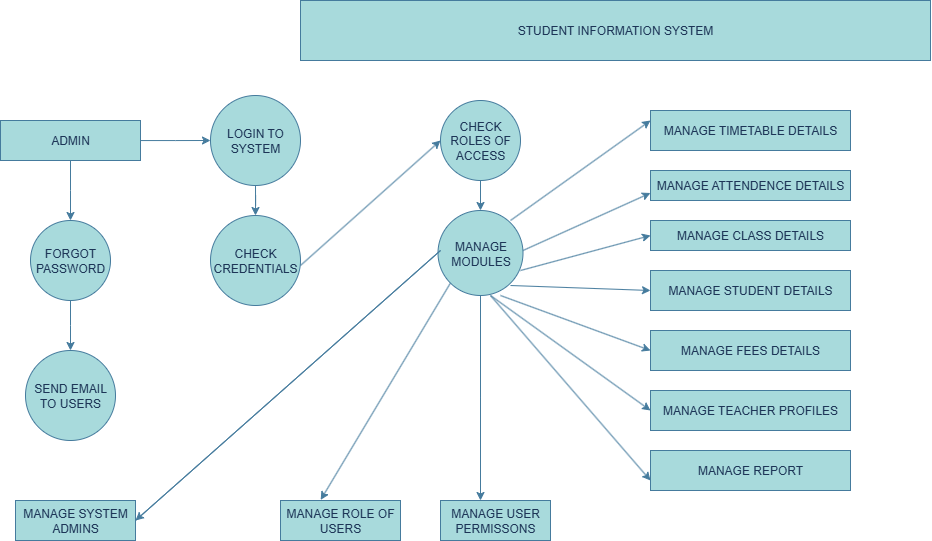

The diagram above was exported from draw.io. Its source (the exported page's mxGraphModel, read from the mxfile embedded in the PNG):
<mxGraphModel dx="2926" dy="1761" grid="1" gridSize="10" guides="1" tooltips="1" connect="1" arrows="1" fold="1" page="1" pageScale="1" pageWidth="850" pageHeight="1100" math="0" shadow="0">
  <root>
    <mxCell id="0" />
    <mxCell id="1" parent="0" />
    <mxCell id="F92jZw1KYQ3sdb9WHK4k-2" value="STUDENT INFORMATION SYSTEM" style="rounded=0;whiteSpace=wrap;html=1;labelBackgroundColor=none;fillColor=#A8DADC;strokeColor=#457B9D;fontColor=#1D3557;" vertex="1" parent="1">
      <mxGeometry x="-1190" y="-1070" width="630" height="60" as="geometry" />
    </mxCell>
    <mxCell id="F92jZw1KYQ3sdb9WHK4k-17" value="" style="edgeStyle=orthogonalEdgeStyle;rounded=0;orthogonalLoop=1;jettySize=auto;html=1;labelBackgroundColor=none;strokeColor=#457B9D;fontColor=default;" edge="1" parent="1" source="F92jZw1KYQ3sdb9WHK4k-5">
      <mxGeometry relative="1" as="geometry">
        <mxPoint x="-1420" y="-850" as="targetPoint" />
      </mxGeometry>
    </mxCell>
    <mxCell id="F92jZw1KYQ3sdb9WHK4k-45" style="edgeStyle=orthogonalEdgeStyle;rounded=0;orthogonalLoop=1;jettySize=auto;html=1;labelBackgroundColor=none;strokeColor=#457B9D;fontColor=default;" edge="1" parent="1" source="F92jZw1KYQ3sdb9WHK4k-5">
      <mxGeometry relative="1" as="geometry">
        <mxPoint x="-1280" y="-930" as="targetPoint" />
      </mxGeometry>
    </mxCell>
    <mxCell id="F92jZw1KYQ3sdb9WHK4k-5" value="ADMIN" style="rounded=0;whiteSpace=wrap;html=1;labelBackgroundColor=none;fillColor=#A8DADC;strokeColor=#457B9D;fontColor=#1D3557;" vertex="1" parent="1">
      <mxGeometry x="-1490" y="-950" width="140" height="40" as="geometry" />
    </mxCell>
    <mxCell id="F92jZw1KYQ3sdb9WHK4k-47" style="edgeStyle=orthogonalEdgeStyle;rounded=0;orthogonalLoop=1;jettySize=auto;html=1;entryX=0.5;entryY=0;entryDx=0;entryDy=0;labelBackgroundColor=none;strokeColor=#457B9D;fontColor=default;" edge="1" parent="1" source="F92jZw1KYQ3sdb9WHK4k-8" target="F92jZw1KYQ3sdb9WHK4k-30">
      <mxGeometry relative="1" as="geometry" />
    </mxCell>
    <mxCell id="F92jZw1KYQ3sdb9WHK4k-8" value="LOGIN TO SYSTEM" style="ellipse;whiteSpace=wrap;html=1;aspect=fixed;labelBackgroundColor=none;fillColor=#A8DADC;strokeColor=#457B9D;fontColor=#1D3557;" vertex="1" parent="1">
      <mxGeometry x="-1280" y="-975" width="90" height="90" as="geometry" />
    </mxCell>
    <mxCell id="F92jZw1KYQ3sdb9WHK4k-21" value="SEND EMAIL TO USERS" style="ellipse;whiteSpace=wrap;html=1;aspect=fixed;labelBackgroundColor=none;fillColor=#A8DADC;strokeColor=#457B9D;fontColor=#1D3557;" vertex="1" parent="1">
      <mxGeometry x="-1465" y="-720" width="90" height="90" as="geometry" />
    </mxCell>
    <mxCell id="F92jZw1KYQ3sdb9WHK4k-22" value="MANAGE SYSTEM ADMINS" style="rounded=0;whiteSpace=wrap;html=1;labelBackgroundColor=none;fillColor=#A8DADC;strokeColor=#457B9D;fontColor=#1D3557;" vertex="1" parent="1">
      <mxGeometry x="-1475" y="-570" width="120" height="40" as="geometry" />
    </mxCell>
    <mxCell id="F92jZw1KYQ3sdb9WHK4k-29" style="edgeStyle=orthogonalEdgeStyle;rounded=0;orthogonalLoop=1;jettySize=auto;html=1;entryX=0.5;entryY=0;entryDx=0;entryDy=0;labelBackgroundColor=none;strokeColor=#457B9D;fontColor=default;" edge="1" parent="1">
      <mxGeometry relative="1" as="geometry">
        <mxPoint x="-1240" y="-850" as="sourcePoint" />
        <mxPoint x="-1240" y="-850" as="targetPoint" />
      </mxGeometry>
    </mxCell>
    <mxCell id="F92jZw1KYQ3sdb9WHK4k-30" value="CHECK CREDENTIALS" style="ellipse;whiteSpace=wrap;html=1;aspect=fixed;labelBackgroundColor=none;fillColor=#A8DADC;strokeColor=#457B9D;fontColor=#1D3557;" vertex="1" parent="1">
      <mxGeometry x="-1280" y="-855" width="90" height="90" as="geometry" />
    </mxCell>
    <mxCell id="F92jZw1KYQ3sdb9WHK4k-37" style="edgeStyle=orthogonalEdgeStyle;rounded=0;orthogonalLoop=1;jettySize=auto;html=1;entryX=0.5;entryY=0;entryDx=0;entryDy=0;labelBackgroundColor=none;strokeColor=#457B9D;fontColor=default;" edge="1" parent="1">
      <mxGeometry relative="1" as="geometry">
        <mxPoint x="-1414.9999999999998" y="-850" as="sourcePoint" />
        <mxPoint x="-1415" y="-850" as="targetPoint" />
      </mxGeometry>
    </mxCell>
    <mxCell id="F92jZw1KYQ3sdb9WHK4k-42" style="edgeStyle=orthogonalEdgeStyle;rounded=0;orthogonalLoop=1;jettySize=auto;html=1;labelBackgroundColor=none;strokeColor=#457B9D;fontColor=default;" edge="1" parent="1" source="F92jZw1KYQ3sdb9WHK4k-38">
      <mxGeometry relative="1" as="geometry">
        <mxPoint x="-1420" y="-720" as="targetPoint" />
      </mxGeometry>
    </mxCell>
    <mxCell id="F92jZw1KYQ3sdb9WHK4k-38" value="FORGOT PASSWORD" style="ellipse;whiteSpace=wrap;html=1;aspect=fixed;labelBackgroundColor=none;fillColor=#A8DADC;strokeColor=#457B9D;fontColor=#1D3557;" vertex="1" parent="1">
      <mxGeometry x="-1460" y="-850" width="80" height="80" as="geometry" />
    </mxCell>
    <mxCell id="F92jZw1KYQ3sdb9WHK4k-63" value="" style="edgeStyle=orthogonalEdgeStyle;rounded=0;orthogonalLoop=1;jettySize=auto;html=1;labelBackgroundColor=none;strokeColor=#457B9D;fontColor=default;" edge="1" parent="1" source="F92jZw1KYQ3sdb9WHK4k-48" target="F92jZw1KYQ3sdb9WHK4k-50">
      <mxGeometry relative="1" as="geometry" />
    </mxCell>
    <mxCell id="F92jZw1KYQ3sdb9WHK4k-48" value="CHECK ROLES OF ACCESS" style="ellipse;whiteSpace=wrap;html=1;aspect=fixed;labelBackgroundColor=none;fillColor=#A8DADC;strokeColor=#457B9D;fontColor=#1D3557;" vertex="1" parent="1">
      <mxGeometry x="-1050" y="-970" width="80" height="80" as="geometry" />
    </mxCell>
    <mxCell id="F92jZw1KYQ3sdb9WHK4k-49" value="" style="endArrow=classic;html=1;rounded=0;entryX=0;entryY=0.5;entryDx=0;entryDy=0;labelBackgroundColor=none;strokeColor=#457B9D;fontColor=default;" edge="1" parent="1" target="F92jZw1KYQ3sdb9WHK4k-48">
      <mxGeometry width="50" height="50" relative="1" as="geometry">
        <mxPoint x="-1190" y="-805" as="sourcePoint" />
        <mxPoint x="-1140" y="-855" as="targetPoint" />
      </mxGeometry>
    </mxCell>
    <mxCell id="F92jZw1KYQ3sdb9WHK4k-77" value="" style="edgeStyle=orthogonalEdgeStyle;rounded=0;orthogonalLoop=1;jettySize=auto;html=1;labelBackgroundColor=none;strokeColor=#457B9D;fontColor=default;" edge="1" parent="1" source="F92jZw1KYQ3sdb9WHK4k-50">
      <mxGeometry relative="1" as="geometry">
        <mxPoint x="-1010" y="-570" as="targetPoint" />
      </mxGeometry>
    </mxCell>
    <mxCell id="F92jZw1KYQ3sdb9WHK4k-50" value="MANAGE MODULES" style="ellipse;whiteSpace=wrap;html=1;aspect=fixed;labelBackgroundColor=none;fillColor=#A8DADC;strokeColor=#457B9D;fontColor=#1D3557;" vertex="1" parent="1">
      <mxGeometry x="-1052.5" y="-860" width="85" height="85" as="geometry" />
    </mxCell>
    <mxCell id="F92jZw1KYQ3sdb9WHK4k-59" value="" style="endArrow=classic;html=1;rounded=0;labelBackgroundColor=none;strokeColor=#457B9D;fontColor=default;" edge="1" parent="1">
      <mxGeometry width="50" height="50" relative="1" as="geometry">
        <mxPoint x="-1355" y="-550" as="sourcePoint" />
        <mxPoint x="-1355" y="-550" as="targetPoint" />
        <Array as="points">
          <mxPoint x="-1050" y="-820" />
        </Array>
      </mxGeometry>
    </mxCell>
    <mxCell id="F92jZw1KYQ3sdb9WHK4k-60" value="MANAGE ROLE OF USERS" style="rounded=0;whiteSpace=wrap;html=1;labelBackgroundColor=none;fillColor=#A8DADC;strokeColor=#457B9D;fontColor=#1D3557;" vertex="1" parent="1">
      <mxGeometry x="-1210" y="-570" width="120" height="40" as="geometry" />
    </mxCell>
    <mxCell id="F92jZw1KYQ3sdb9WHK4k-70" value="" style="endArrow=classic;html=1;rounded=0;exitX=0;exitY=1;exitDx=0;exitDy=0;entryX=0.335;entryY=-0.016;entryDx=0;entryDy=0;entryPerimeter=0;labelBackgroundColor=none;strokeColor=#457B9D;fontColor=default;" edge="1" parent="1" source="F92jZw1KYQ3sdb9WHK4k-50" target="F92jZw1KYQ3sdb9WHK4k-60">
      <mxGeometry width="50" height="50" relative="1" as="geometry">
        <mxPoint x="-1080" y="-730" as="sourcePoint" />
        <mxPoint x="-1160" y="-580" as="targetPoint" />
      </mxGeometry>
    </mxCell>
    <mxCell id="F92jZw1KYQ3sdb9WHK4k-74" value="MANAGE USER PERMISSONS" style="rounded=0;whiteSpace=wrap;html=1;labelBackgroundColor=none;fillColor=#A8DADC;strokeColor=#457B9D;fontColor=#1D3557;" vertex="1" parent="1">
      <mxGeometry x="-1050" y="-570" width="110" height="40" as="geometry" />
    </mxCell>
    <mxCell id="F92jZw1KYQ3sdb9WHK4k-78" value="MANAGE TIMETABLE DETAILS" style="rounded=0;whiteSpace=wrap;html=1;labelBackgroundColor=none;fillColor=#A8DADC;strokeColor=#457B9D;fontColor=#1D3557;" vertex="1" parent="1">
      <mxGeometry x="-840" y="-960" width="200" height="40" as="geometry" />
    </mxCell>
    <mxCell id="F92jZw1KYQ3sdb9WHK4k-79" value="MANAGE ATTENDENCE DETAILS" style="rounded=0;whiteSpace=wrap;html=1;labelBackgroundColor=none;fillColor=#A8DADC;strokeColor=#457B9D;fontColor=#1D3557;" vertex="1" parent="1">
      <mxGeometry x="-840" y="-900" width="200" height="30" as="geometry" />
    </mxCell>
    <mxCell id="F92jZw1KYQ3sdb9WHK4k-80" value="MANAGE CLASS DETAILS" style="rounded=0;whiteSpace=wrap;html=1;labelBackgroundColor=none;fillColor=#A8DADC;strokeColor=#457B9D;fontColor=#1D3557;" vertex="1" parent="1">
      <mxGeometry x="-840" y="-850" width="200" height="30" as="geometry" />
    </mxCell>
    <mxCell id="F92jZw1KYQ3sdb9WHK4k-81" value="MANAGE STUDENT DETAILS" style="rounded=0;whiteSpace=wrap;html=1;labelBackgroundColor=none;fillColor=#A8DADC;strokeColor=#457B9D;fontColor=#1D3557;" vertex="1" parent="1">
      <mxGeometry x="-840" y="-800" width="200" height="40" as="geometry" />
    </mxCell>
    <mxCell id="F92jZw1KYQ3sdb9WHK4k-82" value="MANAGE FEES DETAILS" style="rounded=0;whiteSpace=wrap;html=1;labelBackgroundColor=none;fillColor=#A8DADC;strokeColor=#457B9D;fontColor=#1D3557;" vertex="1" parent="1">
      <mxGeometry x="-840" y="-740" width="200" height="40" as="geometry" />
    </mxCell>
    <mxCell id="F92jZw1KYQ3sdb9WHK4k-83" value="MANAGE TEACHER PROFILES" style="rounded=0;whiteSpace=wrap;html=1;labelBackgroundColor=none;fillColor=#A8DADC;strokeColor=#457B9D;fontColor=#1D3557;" vertex="1" parent="1">
      <mxGeometry x="-840" y="-680" width="200" height="40" as="geometry" />
    </mxCell>
    <mxCell id="F92jZw1KYQ3sdb9WHK4k-84" value="MANAGE REPORT" style="rounded=0;whiteSpace=wrap;html=1;labelBackgroundColor=none;fillColor=#A8DADC;strokeColor=#457B9D;fontColor=#1D3557;" vertex="1" parent="1">
      <mxGeometry x="-840" y="-620" width="200" height="40" as="geometry" />
    </mxCell>
    <mxCell id="F92jZw1KYQ3sdb9WHK4k-85" value="" style="endArrow=classic;html=1;rounded=0;entryX=0;entryY=0.25;entryDx=0;entryDy=0;labelBackgroundColor=none;strokeColor=#457B9D;fontColor=default;" edge="1" parent="1" target="F92jZw1KYQ3sdb9WHK4k-78">
      <mxGeometry width="50" height="50" relative="1" as="geometry">
        <mxPoint x="-980" y="-850" as="sourcePoint" />
        <mxPoint x="-930" y="-900" as="targetPoint" />
      </mxGeometry>
    </mxCell>
    <mxCell id="F92jZw1KYQ3sdb9WHK4k-86" value="" style="endArrow=classic;html=1;rounded=0;entryX=0;entryY=0.75;entryDx=0;entryDy=0;labelBackgroundColor=none;strokeColor=#457B9D;fontColor=default;" edge="1" parent="1" target="F92jZw1KYQ3sdb9WHK4k-79">
      <mxGeometry width="50" height="50" relative="1" as="geometry">
        <mxPoint x="-967.5" y="-820" as="sourcePoint" />
        <mxPoint x="-917.5" y="-870" as="targetPoint" />
      </mxGeometry>
    </mxCell>
    <mxCell id="F92jZw1KYQ3sdb9WHK4k-87" value="" style="endArrow=classic;html=1;rounded=0;entryX=0;entryY=0.5;entryDx=0;entryDy=0;labelBackgroundColor=none;strokeColor=#457B9D;fontColor=default;" edge="1" parent="1" target="F92jZw1KYQ3sdb9WHK4k-80">
      <mxGeometry width="50" height="50" relative="1" as="geometry">
        <mxPoint x="-970" y="-800" as="sourcePoint" />
        <mxPoint x="-920" y="-850" as="targetPoint" />
      </mxGeometry>
    </mxCell>
    <mxCell id="F92jZw1KYQ3sdb9WHK4k-88" value="" style="endArrow=classic;html=1;rounded=0;entryX=0;entryY=0.5;entryDx=0;entryDy=0;labelBackgroundColor=none;strokeColor=#457B9D;fontColor=default;" edge="1" parent="1" target="F92jZw1KYQ3sdb9WHK4k-81">
      <mxGeometry width="50" height="50" relative="1" as="geometry">
        <mxPoint x="-980" y="-785" as="sourcePoint" />
        <mxPoint x="-930" y="-835" as="targetPoint" />
      </mxGeometry>
    </mxCell>
    <mxCell id="F92jZw1KYQ3sdb9WHK4k-91" value="" style="endArrow=classic;html=1;rounded=0;entryX=0;entryY=0.5;entryDx=0;entryDy=0;labelBackgroundColor=none;strokeColor=#457B9D;fontColor=default;" edge="1" parent="1" target="F92jZw1KYQ3sdb9WHK4k-83">
      <mxGeometry width="50" height="50" relative="1" as="geometry">
        <mxPoint x="-1000" y="-775" as="sourcePoint" />
        <mxPoint x="-950" y="-825" as="targetPoint" />
      </mxGeometry>
    </mxCell>
    <mxCell id="F92jZw1KYQ3sdb9WHK4k-92" value="" style="endArrow=classic;html=1;rounded=0;entryX=0;entryY=0.5;entryDx=0;entryDy=0;labelBackgroundColor=none;strokeColor=#457B9D;fontColor=default;" edge="1" parent="1" target="F92jZw1KYQ3sdb9WHK4k-82">
      <mxGeometry width="50" height="50" relative="1" as="geometry">
        <mxPoint x="-990" y="-775" as="sourcePoint" />
        <mxPoint x="-940" y="-825" as="targetPoint" />
      </mxGeometry>
    </mxCell>
    <mxCell id="F92jZw1KYQ3sdb9WHK4k-93" value="" style="endArrow=classic;html=1;rounded=0;entryX=0;entryY=0.75;entryDx=0;entryDy=0;labelBackgroundColor=none;strokeColor=#457B9D;fontColor=default;" edge="1" parent="1" target="F92jZw1KYQ3sdb9WHK4k-84">
      <mxGeometry width="50" height="50" relative="1" as="geometry">
        <mxPoint x="-1000" y="-775" as="sourcePoint" />
        <mxPoint x="-950" y="-825" as="targetPoint" />
      </mxGeometry>
    </mxCell>
  </root>
</mxGraphModel>